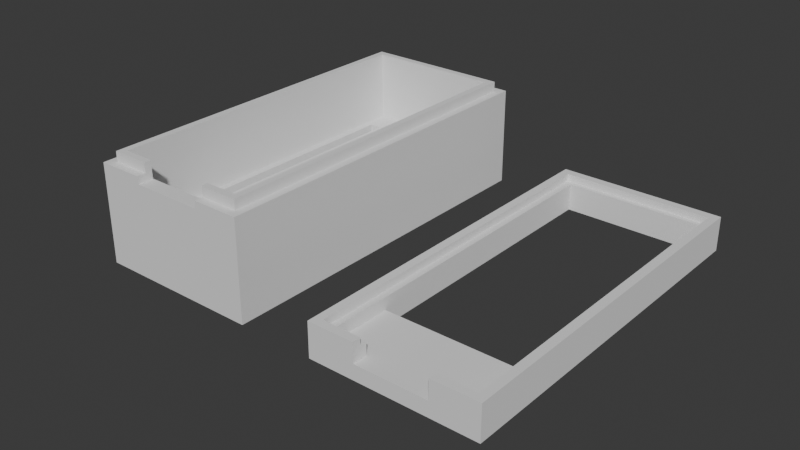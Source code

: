 # Source: case_mod.blend  (saved by Blender 5.1.30; exported with 4.5.12 LTS)
import bpy
from mathutils import Matrix  # noqa: F401  (used for matrix-valued properties, if any)

bpy.ops.wm.read_factory_settings(use_empty=True)
scene = bpy.context.scene
scene.name = 'Scene'

# ---- collections
col_trim = bpy.data.collections.new('trim'); scene.collection.children.link(col_trim)
col_cylinder = bpy.data.collections.new('cylinder'); scene.collection.children.link(col_cylinder)

# ---- world
world_world = bpy.data.worlds.new('World'); scene.world = world_world
world_world.use_nodes = True; world_world.node_tree.nodes.clear()
_N = world_world.node_tree.nodes; _L = world_world.node_tree.links
n0 = _N.new('ShaderNodeOutputWorld'); n0.name = 'World Output'; n0.location = (200, 100)
n1 = _N.new('ShaderNodeBackground'); n1.name = 'Background'; n1.location = (-200, 100)
n1.inputs[0].default_value = (0.05088, 0.05088, 0.05088, 1.0)
_L.new(n1.outputs[0], n0.inputs[0])
n0.is_active_output = True
world_world.color = (0.05088, 0.05088, 0.05088)
world_world.sun_shadow_jitter_overblur = 0.0

# ---- meshes
me_arduino_nano_33_ble_sense_box = bpy.data.meshes.new('Arduino_Nano_33_BLE_sense_box')
me_arduino_nano_33_ble_sense_box.from_pydata([(-18.1, 45.67, 2.0), (-18.1, 6.363, 0.0), (3.9, 6.363, 0.0), (-18.1, 6.363, 2.5), (-18.1, 6.363, 2.5), (3.9, 45.67, 0.0), (-18.1, 55.36, 13.17), (2.8, 54.24, 13.17), (3.9, 55.36, 13.17), (-18.1, 55.36, 0.0), (3.9, 55.36, 0.0), (-18.1, 45.67, 0.0), (3.9, 39.54, 0.0), (3.9, 22.18, 2.0), (3.9, 22.18, 0.0), (-18.1, 39.54, 2.0), (-18.1, 16.06, 0.0), (-18.1, 16.06, 2.0), (-18.1, 22.18, 2.0), (-18.1, 24.58, 2.5), (-18.1, 55.36, 2.5), (-18.1, 55.36, 2.5), (-13.6, 49.75, 2.5), (-15.1, 49.75, 2.5), (-15.1, 11.98, 2.5), (-13.6, 11.98, 2.5), (3.9, 16.06, 2.0), (-17.0, 54.24, 14.5), (-17.0, 7.485, 14.5), (-16.1, 53.32, 14.5), (-16.1, 8.404, 14.5), (-11.9, 7.485, 14.5), (-18.1, 39.54, 0.0), (-13.6, 49.75, 5.167), (-15.1, 49.75, 5.167), (-0.6, 49.75, 5.167), (1.9, 53.32, 5.167), (-17.0, 54.24, 13.17), (2.8, 54.24, 14.5), (3.9, 39.54, 2.0), (3.9, 6.363, 13.17), (2.8, 7.485, 13.17), (-2.3, 6.363, 13.17), (-16.1, 53.32, 5.167), (-17.0, 7.485, 13.17), (1.9, 8.404, 14.5), (1.9, 8.404, 5.167), (-2.3, 8.404, 12.2), (-2.3, 7.485, 14.5), (-2.3, 7.485, 13.17), (2.8, 7.485, 14.5), (-2.3, 8.404, 14.5), (-2.3, 6.363, 12.2), (-18.1, 6.363, 13.17), (-11.9, 8.404, 12.2), (-11.9, 8.404, 14.5), (-16.1, 8.404, 5.167), (-0.6, 11.98, 5.167), (-13.6, 11.98, 5.167), (-15.1, 11.98, 5.167), (-11.9, 6.363, 12.2), (-11.9, 7.485, 13.17), (-11.9, 6.363, 13.17), (3.9, 16.06, 0.0), (-18.1, 22.18, 0.0), (36.0, 6.363, 0.0), (14.0, 6.363, 0.0), (34.0, 16.26, 0.0), (16.0, 16.26, 0.0), (34.9, 7.485, 3.6), (34.9, 7.485, 4.6), (34.9, 54.24, 3.6), (36.0, 6.363, 4.6), (34.9, 54.24, 4.6), (34.0, 53.53, 3.6), (34.0, 16.26, 3.6), (34.0, 53.53, 0.0), (36.0, 55.36, 0.0), (14.0, 55.36, 4.6), (36.0, 55.36, 4.6), (15.1, 54.24, 4.6), (15.1, 54.24, 3.6), (16.0, 53.53, 3.6), (14.0, 55.36, 0.0), (1.9, 53.32, 14.5), (16.0, 53.53, 0.0), (16.0, 8.404, 3.6), (16.0, 16.26, 3.6), (16.0, 16.26, 3.6), (3.9, 45.67, 2.0), (15.1, 7.485, 3.6), (16.0, 8.404, 2.0), (16.0, 16.26, 2.0), (0.9, 49.75, 2.5), (0.9, 49.75, 5.167), (15.1, 7.485, 4.6), (20.2, 7.485, 3.6), (0.9, 11.98, 2.5), (14.0, 6.363, 4.6), (3.9, 39.54, 0.0), (29.8, 6.363, 2.0), (-0.6, 49.75, 2.5), (20.2, 6.363, 2.0), (29.8, 6.363, 4.6), (0.9, 11.98, 5.167), (-0.6, 11.98, 2.5), (29.8, 7.485, 4.6), (29.8, 7.485, 3.6), (34.0, 16.26, 3.6), (34.0, 8.404, 3.6), (34.0, 16.26, 2.0), (34.0, 8.404, 2.0), (29.8, 8.404, 3.6), (29.8, 8.404, 2.0), (20.2, 6.363, 4.6), (20.2, 7.485, 4.6), (20.2, 8.404, 3.6), (20.2, 8.404, 2.0)], [], [(1, 2, 3), (4, 1, 3), (6, 7, 8), (9, 10, 11), (16, 1, 17), (4, 17, 1), (19, 20, 21), (22, 23, 24), (22, 24, 25), (20, 19, 3), (4, 3, 19), (27, 28, 29), (30, 29, 28), (31, 30, 28), (22, 33, 34), (22, 34, 23), (35, 36, 33), (7, 37, 27), (27, 38, 7), (6, 37, 7), (40, 41, 42), (34, 33, 43), (37, 44, 27), (45, 46, 47), (48, 49, 50), (41, 49, 42), (51, 45, 47), (49, 48, 51), (51, 47, 49), (47, 52, 49), (42, 49, 52), (41, 50, 49), (6, 53, 37), (54, 30, 55), (22, 25, 33), (56, 57, 58), (30, 54, 56), (34, 59, 24), (34, 24, 23), (47, 54, 60), (47, 60, 52), (29, 30, 56), (43, 29, 56), (55, 31, 61), (62, 60, 61), (60, 54, 61), (55, 61, 54), (14, 13, 26, 63), (32, 12, 64), (65, 66, 67), (68, 67, 66), (12, 14, 64), (69, 70, 71), (70, 72, 73), (73, 71, 70), (74, 75, 71), (67, 74, 76), (77, 78, 79), (2, 16, 63), (80, 73, 78), (79, 78, 73), (80, 81, 73), (81, 82, 71), (65, 77, 79), (76, 74, 82), (28, 61, 31), (53, 62, 44), (79, 72, 65), (58, 33, 25), (83, 78, 77), (59, 34, 43), (59, 58, 25), (59, 25, 24), (3, 60, 53), (38, 84, 50), (71, 73, 81), (38, 27, 84), (45, 50, 84), (58, 59, 56), (43, 56, 59), (74, 71, 82), (27, 29, 84), (48, 50, 45), (48, 45, 51), (31, 55, 30), (82, 85, 76), (45, 84, 36), (41, 7, 50), (38, 50, 7), (41, 40, 7), (8, 7, 40), (84, 29, 43), (84, 43, 36), (86, 87, 88), (8, 89, 10), (4, 19, 17), (16, 17, 18, 64), (86, 88, 90), (9, 20, 10), (86, 91, 92), (86, 92, 87), (93, 94, 35), (87, 92, 88), (68, 88, 92), (32, 19, 15), (95, 96, 90), (96, 86, 90), (11, 12, 32), (0, 11, 32, 15), (13, 40, 26), (32, 64, 19), (16, 64, 14, 63), (5, 10, 89), (39, 89, 8), (2, 1, 16), (14, 39, 13), (39, 14, 12), (40, 2, 26), (21, 20, 9), (8, 10, 20), (11, 0, 9), (44, 61, 28), (27, 44, 28), (61, 44, 62), (44, 37, 53), (15, 19, 21), (8, 40, 39), (6, 3, 53), (21, 9, 0), (93, 97, 94), (20, 3, 6), (78, 98, 80), (42, 52, 40), (83, 66, 78), (98, 78, 66), (82, 88, 85), (62, 53, 60), (72, 100, 65), (93, 101, 97), (102, 66, 100), (15, 21, 0), (20, 6, 8), (100, 72, 103), (35, 101, 93), (63, 26, 2), (39, 12, 5, 89), (35, 94, 36), (33, 58, 35), (43, 33, 36), (36, 46, 45), (18, 17, 19), (104, 97, 105), (79, 73, 72), (104, 57, 46), (106, 103, 70), (103, 72, 70), (70, 69, 107), (70, 107, 106), (75, 108, 109), (35, 57, 101), (109, 69, 75), (69, 71, 75), (69, 109, 107), (105, 57, 104), (56, 54, 46), (11, 5, 12), (56, 46, 57), (108, 110, 111), (108, 111, 109), (18, 19, 64), (57, 105, 101), (75, 67, 110), (75, 110, 108), (75, 74, 67), (103, 106, 107), (47, 46, 54), (35, 58, 57), (109, 112, 107), (111, 110, 113), (66, 102, 98), (65, 100, 66), (112, 109, 113), (111, 113, 109), (100, 113, 102), (110, 92, 113), (103, 107, 100), (113, 100, 107), (113, 107, 112), (114, 98, 102), (96, 115, 114), (98, 114, 95), (115, 95, 114), (95, 115, 96), (96, 116, 86), (117, 113, 92), (102, 113, 117), (92, 110, 68), (2, 40, 52), (117, 96, 102), (116, 96, 117), (114, 102, 96), (92, 91, 117), (67, 68, 110), (86, 116, 91), (117, 91, 116), (60, 2, 52), (3, 2, 60), (80, 98, 95), (80, 95, 81), (90, 81, 95), (65, 67, 77), (76, 77, 67), (76, 85, 83), (90, 88, 81), (82, 81, 88), (83, 77, 76), (66, 83, 68), (85, 68, 83), (68, 85, 88), (101, 105, 97), (5, 11, 10), (13, 39, 40), (94, 97, 104), (104, 46, 36), (104, 36, 94)])
me_arduino_nano_33_ble_sense_box.update()
me_arduino_nano_33_ble_sense_box_001 = bpy.data.meshes.new('Arduino_Nano_33_BLE_sense_box.001')
me_arduino_nano_33_ble_sense_box_001.from_pydata([(-18.1, 45.67, 2.0), (-18.1, 6.363, 0.0), (3.9, 6.363, 0.0), (-18.1, 6.363, 2.5), (-18.1, 6.363, 2.5), (3.9, 45.67, 0.0), (-18.1, 55.36, 13.17), (2.8, 54.24, 13.17), (3.9, 55.36, 13.17), (-18.1, 55.36, 0.0), (3.9, 55.36, 0.0), (-18.1, 45.67, 0.0), (3.9, 39.54, 0.0), (3.9, 22.18, 2.0), (3.9, 22.18, 0.0), (-18.1, 39.54, 2.0), (-18.1, 16.06, 0.0), (-18.1, 16.06, 2.0), (-18.1, 22.18, 2.0), (-18.1, 24.58, 2.5), (-18.1, 55.36, 2.5), (-18.1, 55.36, 2.5), (-13.6, 49.75, 2.5), (-15.1, 49.75, 2.5), (-15.1, 11.98, 2.5), (-13.6, 11.98, 2.5), (3.9, 16.06, 2.0), (-17.0, 54.24, 14.5), (-17.0, 7.485, 14.5), (-16.1, 53.32, 14.5), (-16.1, 8.404, 14.5), (-11.9, 7.485, 14.5), (-18.1, 39.54, 0.0), (-13.6, 49.75, 5.167), (-15.1, 49.75, 5.167), (-0.6, 49.75, 5.167), (1.9, 53.32, 5.167), (-17.0, 54.24, 13.17), (2.8, 54.24, 14.5), (3.9, 39.54, 2.0), (3.9, 6.363, 13.17), (2.8, 7.485, 13.17), (-2.3, 6.363, 13.17), (-16.1, 53.32, 5.167), (-17.0, 7.485, 13.17), (1.9, 8.404, 14.5), (1.9, 8.404, 5.167), (-2.3, 8.404, 12.2), (-2.3, 7.485, 14.5), (-2.3, 7.485, 13.17), (2.8, 7.485, 14.5), (-2.3, 8.404, 14.5), (-2.3, 6.363, 12.2), (-18.1, 6.363, 13.17), (-11.9, 8.404, 12.2), (-11.9, 8.404, 14.5), (-16.1, 8.404, 5.167), (-0.6, 11.98, 5.167), (-13.6, 11.98, 5.167), (-15.1, 11.98, 5.167), (-11.9, 6.363, 12.2), (-11.9, 7.485, 13.17), (-11.9, 6.363, 13.17), (3.9, 16.06, 0.0), (-18.1, 22.18, 0.0), (36.0, 6.363, 0.0), (14.0, 6.363, 0.0), (34.0, 16.26, 0.0), (16.0, 16.26, 0.0), (34.9, 7.485, 3.6), (34.9, 7.485, 4.6), (34.9, 54.24, 3.6), (36.0, 6.363, 4.6), (34.9, 54.24, 4.6), (34.0, 53.53, 3.6), (34.0, 16.26, 3.6), (34.0, 53.53, 0.0), (36.0, 55.36, 0.0), (14.0, 55.36, 4.6), (36.0, 55.36, 4.6), (15.1, 54.24, 4.6), (15.1, 54.24, 3.6), (16.0, 53.53, 3.6), (14.0, 55.36, 0.0), (1.9, 53.32, 14.5), (16.0, 53.53, 0.0), (16.0, 8.404, 3.6), (16.0, 16.26, 3.6), (16.0, 16.26, 3.6), (3.9, 45.67, 2.0), (15.1, 7.485, 3.6), (16.0, 8.404, 2.0), (16.0, 16.26, 2.0), (0.9, 49.75, 2.5), (0.9, 49.75, 5.167), (15.1, 7.485, 4.6), (20.2, 7.485, 3.6), (0.9, 11.98, 2.5), (14.0, 6.363, 4.6), (3.9, 39.54, 0.0), (29.8, 6.363, 2.0), (-0.6, 49.75, 2.5), (20.2, 6.363, 2.0), (29.8, 6.363, 4.6), (0.9, 11.98, 5.167), (-0.6, 11.98, 2.5), (29.8, 7.485, 4.6), (29.8, 7.485, 3.6), (34.0, 16.26, 3.6), (34.0, 8.404, 3.6), (34.0, 16.26, 2.0), (34.0, 8.404, 2.0), (29.8, 8.404, 3.6), (29.8, 8.404, 2.0), (20.2, 6.363, 4.6), (20.2, 7.485, 4.6), (20.2, 8.404, 3.6), (20.2, 8.404, 2.0)], [], [(1, 2, 3), (4, 1, 3), (6, 7, 8), (9, 10, 11), (16, 1, 17), (4, 17, 1), (19, 20, 21), (22, 23, 24), (22, 24, 25), (20, 19, 3), (4, 3, 19), (27, 28, 29), (30, 29, 28), (31, 30, 28), (22, 33, 34), (22, 34, 23), (35, 36, 33), (7, 37, 27), (27, 38, 7), (6, 37, 7), (40, 41, 42), (34, 33, 43), (37, 44, 27), (45, 46, 47), (48, 49, 50), (41, 49, 42), (51, 45, 47), (49, 48, 51), (51, 47, 49), (47, 52, 49), (42, 49, 52), (41, 50, 49), (6, 53, 37), (54, 30, 55), (22, 25, 33), (56, 57, 58), (30, 54, 56), (34, 59, 24), (34, 24, 23), (47, 54, 60), (47, 60, 52), (29, 30, 56), (43, 29, 56), (55, 31, 61), (62, 60, 61), (60, 54, 61), (55, 61, 54), (14, 13, 26, 63), (32, 12, 64), (65, 66, 67), (68, 67, 66), (12, 14, 64), (69, 70, 71), (70, 72, 73), (73, 71, 70), (74, 75, 71), (67, 74, 76), (77, 78, 79), (2, 16, 63), (80, 73, 78), (79, 78, 73), (80, 81, 73), (81, 82, 71), (65, 77, 79), (76, 74, 82), (28, 61, 31), (53, 62, 44), (79, 72, 65), (58, 33, 25), (83, 78, 77), (59, 34, 43), (59, 58, 25), (59, 25, 24), (3, 60, 53), (38, 84, 50), (71, 73, 81), (38, 27, 84), (45, 50, 84), (58, 59, 56), (43, 56, 59), (74, 71, 82), (27, 29, 84), (48, 50, 45), (48, 45, 51), (31, 55, 30), (82, 85, 76), (45, 84, 36), (41, 7, 50), (38, 50, 7), (41, 40, 7), (8, 7, 40), (84, 29, 43), (84, 43, 36), (86, 87, 88), (8, 89, 10), (4, 19, 17), (16, 17, 18, 64), (86, 88, 90), (9, 20, 10), (86, 91, 92), (86, 92, 87), (93, 94, 35), (87, 92, 88), (68, 88, 92), (32, 19, 15), (95, 96, 90), (96, 86, 90), (11, 12, 32), (0, 11, 32, 15), (13, 40, 26), (32, 64, 19), (16, 64, 14, 63), (5, 10, 89), (39, 89, 8), (2, 1, 16), (14, 39, 13), (39, 14, 12), (40, 2, 26), (21, 20, 9), (8, 10, 20), (11, 0, 9), (44, 61, 28), (27, 44, 28), (61, 44, 62), (44, 37, 53), (15, 19, 21), (8, 40, 39), (6, 3, 53), (21, 9, 0), (93, 97, 94), (20, 3, 6), (78, 98, 80), (42, 52, 40), (83, 66, 78), (98, 78, 66), (82, 88, 85), (62, 53, 60), (72, 100, 65), (93, 101, 97), (102, 66, 100), (15, 21, 0), (20, 6, 8), (100, 72, 103), (35, 101, 93), (63, 26, 2), (39, 12, 5, 89), (35, 94, 36), (33, 58, 35), (43, 33, 36), (36, 46, 45), (18, 17, 19), (104, 97, 105), (79, 73, 72), (104, 57, 46), (106, 103, 70), (103, 72, 70), (70, 69, 107), (70, 107, 106), (75, 108, 109), (35, 57, 101), (109, 69, 75), (69, 71, 75), (69, 109, 107), (105, 57, 104), (56, 54, 46), (11, 5, 12), (56, 46, 57), (108, 110, 111), (108, 111, 109), (18, 19, 64), (57, 105, 101), (75, 67, 110), (75, 110, 108), (75, 74, 67), (103, 106, 107), (47, 46, 54), (35, 58, 57), (109, 112, 107), (111, 110, 113), (66, 102, 98), (65, 100, 66), (112, 109, 113), (111, 113, 109), (100, 113, 102), (110, 92, 113), (103, 107, 100), (113, 100, 107), (113, 107, 112), (114, 98, 102), (96, 115, 114), (98, 114, 95), (115, 95, 114), (95, 115, 96), (96, 116, 86), (117, 113, 92), (102, 113, 117), (92, 110, 68), (2, 40, 52), (117, 96, 102), (116, 96, 117), (114, 102, 96), (92, 91, 117), (67, 68, 110), (86, 116, 91), (117, 91, 116), (60, 2, 52), (3, 2, 60), (80, 98, 95), (80, 95, 81), (90, 81, 95), (65, 67, 77), (76, 77, 67), (76, 85, 83), (90, 88, 81), (82, 81, 88), (83, 77, 76), (66, 83, 68), (85, 68, 83), (68, 85, 88), (101, 105, 97), (5, 11, 10), (13, 39, 40), (94, 97, 104), (104, 46, 36), (104, 36, 94)])
me_arduino_nano_33_ble_sense_box_001.update()
me_cylinder_001 = bpy.data.meshes.new('Cylinder.001')
me_cylinder_001.from_pydata([(0.0, 1.0, -3.04), (0.0, 1.0, 3.04), (0.04907, 0.9988, -3.04), (0.04907, 0.9988, 3.04), (0.09802, 0.9952, -3.04), (0.09802, 0.9952, 3.04), (0.1467, 0.9892, -3.04), (0.1467, 0.9892, 3.04), (0.1951, 0.9808, -3.04), (0.1951, 0.9808, 3.04), (0.243, 0.97, -3.04), (0.243, 0.97, 3.04), (0.2903, 0.9569, -3.04), (0.2903, 0.9569, 3.04), (0.3369, 0.9415, -3.04), (0.3369, 0.9415, 3.04), (0.3827, 0.9239, -3.04), (0.3827, 0.9239, 3.04), (0.4276, 0.904, -3.04), (0.4276, 0.904, 3.04), (0.4714, 0.8819, -3.04), (0.4714, 0.8819, 3.04), (0.5141, 0.8577, -3.04), (0.5141, 0.8577, 3.04), (0.5556, 0.8315, -3.04), (0.5556, 0.8315, 3.04), (0.5957, 0.8032, -3.04), (0.5957, 0.8032, 3.04), (0.6344, 0.773, -3.04), (0.6344, 0.773, 3.04), (0.6716, 0.741, -3.04), (0.6716, 0.741, 3.04), (0.7071, 0.7071, -3.04), (0.7071, 0.7071, 3.04), (0.741, 0.6716, -3.04), (0.741, 0.6716, 3.04), (0.773, 0.6344, -3.04), (0.773, 0.6344, 3.04), (0.8032, 0.5957, -3.04), (0.8032, 0.5957, 3.04), (0.8315, 0.5556, -3.04), (0.8315, 0.5556, 3.04), (0.8577, 0.5141, -3.04), (0.8577, 0.5141, 3.04), (0.8819, 0.4714, -3.04), (0.8819, 0.4714, 3.04), (0.904, 0.4276, -3.04), (0.904, 0.4276, 3.04), (0.9239, 0.3827, -3.04), (0.9239, 0.3827, 3.04), (0.9415, 0.3369, -3.04), (0.9415, 0.3369, 3.04), (0.9569, 0.2903, -3.04), (0.9569, 0.2903, 3.04), (0.97, 0.243, -3.04), (0.97, 0.243, 3.04), (0.9808, 0.1951, -3.04), (0.9808, 0.1951, 3.04), (0.9892, 0.1467, -3.04), (0.9892, 0.1467, 3.04), (0.9952, 0.09802, -3.04), (0.9952, 0.09802, 3.04), (0.9988, 0.04907, -3.04), (0.9988, 0.04907, 3.04), (1.0, -8.916e-08, -3.04), (1.0, 8.916e-08, 3.04), (0.9988, -0.04907, -3.04), (0.9988, -0.04907, 3.04), (0.9952, -0.09802, -3.04), (0.9952, -0.09802, 3.04), (0.9892, -0.1467, -3.04), (0.9892, -0.1467, 3.04), (0.9808, -0.1951, -3.04), (0.9808, -0.1951, 3.04), (0.97, -0.243, -3.04), (0.97, -0.243, 3.04), (0.9569, -0.2903, -3.04), (0.9569, -0.2903, 3.04), (0.9415, -0.3369, -3.04), (0.9415, -0.3369, 3.04), (0.9239, -0.3827, -3.04), (0.9239, -0.3827, 3.04), (0.904, -0.4276, -3.04), (0.904, -0.4276, 3.04), (0.8819, -0.4714, -3.04), (0.8819, -0.4714, 3.04), (0.8577, -0.5141, -3.04), (0.8577, -0.5141, 3.04), (0.8315, -0.5556, -3.04), (0.8315, -0.5556, 3.04), (0.8032, -0.5957, -3.04), (0.8032, -0.5957, 3.04), (0.773, -0.6344, -3.04), (0.773, -0.6344, 3.04), (0.741, -0.6716, -3.04), (0.741, -0.6716, 3.04), (0.7071, -0.7071, -3.04), (0.7071, -0.7071, 3.04), (0.6716, -0.741, -3.04), (0.6716, -0.741, 3.04), (0.6344, -0.773, -3.04), (0.6344, -0.773, 3.04), (0.5957, -0.8032, -3.04), (0.5957, -0.8032, 3.04), (0.5556, -0.8315, -3.04), (0.5556, -0.8315, 3.04), (0.5141, -0.8577, -3.04), (0.5141, -0.8577, 3.04), (0.4714, -0.8819, -3.04), (0.4714, -0.8819, 3.04), (0.4276, -0.904, -3.04), (0.4276, -0.904, 3.04), (0.3827, -0.9239, -3.04), (0.3827, -0.9239, 3.04), (0.3369, -0.9415, -3.04), (0.3369, -0.9415, 3.04), (0.2903, -0.9569, -3.04), (0.2903, -0.9569, 3.04), (0.243, -0.97, -3.04), (0.243, -0.97, 3.04), (0.1951, -0.9808, -3.04), (0.1951, -0.9808, 3.04), (0.1467, -0.9892, -3.04), (0.1467, -0.9892, 3.04), (0.09802, -0.9952, -3.04), (0.09802, -0.9952, 3.04), (0.04907, -0.9988, -3.04), (0.04907, -0.9988, 3.04), (0.0, -1.0, -3.04), (0.0, -1.0, 3.04), (-0.04907, -0.9988, -3.04), (-0.04907, -0.9988, 3.04), (-0.09802, -0.9952, -3.04), (-0.09802, -0.9952, 3.04), (-0.1467, -0.9892, -3.04), (-0.1467, -0.9892, 3.04), (-0.1951, -0.9808, -3.04), (-0.1951, -0.9808, 3.04), (-0.243, -0.97, -3.04), (-0.243, -0.97, 3.04), (-0.2903, -0.9569, -3.04), (-0.2903, -0.9569, 3.04), (-0.3369, -0.9415, -3.04), (-0.3369, -0.9415, 3.04), (-0.3827, -0.9239, -3.04), (-0.3827, -0.9239, 3.04), (-0.4276, -0.904, -3.04), (-0.4276, -0.904, 3.04), (-0.4714, -0.8819, -3.04), (-0.4714, -0.8819, 3.04), (-0.5141, -0.8577, -3.04), (-0.5141, -0.8577, 3.04), (-0.5556, -0.8315, -3.04), (-0.5556, -0.8315, 3.04), (-0.5957, -0.8032, -3.04), (-0.5957, -0.8032, 3.04), (-0.6344, -0.773, -3.04), (-0.6344, -0.773, 3.04), (-0.6716, -0.741, -3.04), (-0.6716, -0.741, 3.04), (-0.7071, -0.7071, -3.04), (-0.7071, -0.7071, 3.04), (-0.741, -0.6716, -3.04), (-0.741, -0.6716, 3.04), (-0.773, -0.6344, -3.04), (-0.773, -0.6344, 3.04), (-0.8032, -0.5957, -3.04), (-0.8032, -0.5957, 3.04), (-0.8315, -0.5556, -3.04), (-0.8315, -0.5556, 3.04), (-0.8577, -0.5141, -3.04), (-0.8577, -0.5141, 3.04), (-0.8819, -0.4714, -3.04), (-0.8819, -0.4714, 3.04), (-0.904, -0.4276, -3.04), (-0.904, -0.4276, 3.04), (-0.9239, -0.3827, -3.04), (-0.9239, -0.3827, 3.04), (-0.9415, -0.3369, -3.04), (-0.9415, -0.3369, 3.04), (-0.9569, -0.2903, -3.04), (-0.9569, -0.2903, 3.04), (-0.97, -0.243, -3.04), (-0.97, -0.243, 3.04), (-0.9808, -0.1951, -3.04), (-0.9808, -0.1951, 3.04), (-0.9892, -0.1467, -3.04), (-0.9892, -0.1467, 3.04), (-0.9952, -0.09802, -3.04), (-0.9952, -0.09802, 3.04), (-0.9988, -0.04907, -3.04), (-0.9988, -0.04907, 3.04), (-1.0, -8.916e-08, -3.04), (-1.0, 8.916e-08, 3.04), (-0.9988, 0.04907, -3.04), (-0.9988, 0.04907, 3.04), (-0.9952, 0.09802, -3.04), (-0.9952, 0.09802, 3.04), (-0.9892, 0.1467, -3.04), (-0.9892, 0.1467, 3.04), (-0.9808, 0.1951, -3.04), (-0.9808, 0.1951, 3.04), (-0.97, 0.243, -3.04), (-0.97, 0.243, 3.04), (-0.9569, 0.2903, -3.04), (-0.9569, 0.2903, 3.04), (-0.9415, 0.3369, -3.04), (-0.9415, 0.3369, 3.04), (-0.9239, 0.3827, -3.04), (-0.9239, 0.3827, 3.04), (-0.904, 0.4276, -3.04), (-0.904, 0.4276, 3.04), (-0.8819, 0.4714, -3.04), (-0.8819, 0.4714, 3.04), (-0.8577, 0.5141, -3.04), (-0.8577, 0.5141, 3.04), (-0.8315, 0.5556, -3.04), (-0.8315, 0.5556, 3.04), (-0.8032, 0.5957, -3.04), (-0.8032, 0.5957, 3.04), (-0.773, 0.6344, -3.04), (-0.773, 0.6344, 3.04), (-0.741, 0.6716, -3.04), (-0.741, 0.6716, 3.04), (-0.7071, 0.7071, -3.04), (-0.7071, 0.7071, 3.04), (-0.6716, 0.741, -3.04), (-0.6716, 0.741, 3.04), (-0.6344, 0.773, -3.04), (-0.6344, 0.773, 3.04), (-0.5957, 0.8032, -3.04), (-0.5957, 0.8032, 3.04), (-0.5556, 0.8315, -3.04), (-0.5556, 0.8315, 3.04), (-0.5141, 0.8577, -3.04), (-0.5141, 0.8577, 3.04), (-0.4714, 0.8819, -3.04), (-0.4714, 0.8819, 3.04), (-0.4276, 0.904, -3.04), (-0.4276, 0.904, 3.04), (-0.3827, 0.9239, -3.04), (-0.3827, 0.9239, 3.04), (-0.3369, 0.9415, -3.04), (-0.3369, 0.9415, 3.04), (-0.2903, 0.9569, -3.04), (-0.2903, 0.9569, 3.04), (-0.243, 0.97, -3.04), (-0.243, 0.97, 3.04), (-0.1951, 0.9808, -3.04), (-0.1951, 0.9808, 3.04), (-0.1467, 0.9892, -3.04), (-0.1467, 0.9892, 3.04), (-0.09802, 0.9952, -3.04), (-0.09802, 0.9952, 3.04), (-0.04907, 0.9988, -3.04), (-0.04907, 0.9988, 3.04)], [], [(0, 1, 3, 2), (2, 3, 5, 4), (4, 5, 7, 6), (6, 7, 9, 8), (8, 9, 11, 10), (10, 11, 13, 12), (12, 13, 15, 14), (14, 15, 17, 16), (16, 17, 19, 18), (18, 19, 21, 20), (20, 21, 23, 22), (22, 23, 25, 24), (24, 25, 27, 26), (26, 27, 29, 28), (28, 29, 31, 30), (30, 31, 33, 32), (32, 33, 35, 34), (34, 35, 37, 36), (36, 37, 39, 38), (38, 39, 41, 40), (40, 41, 43, 42), (42, 43, 45, 44), (44, 45, 47, 46), (46, 47, 49, 48), (48, 49, 51, 50), (50, 51, 53, 52), (52, 53, 55, 54), (54, 55, 57, 56), (56, 57, 59, 58), (58, 59, 61, 60), (60, 61, 63, 62), (62, 63, 65, 64), (64, 65, 67, 66), (66, 67, 69, 68), (68, 69, 71, 70), (70, 71, 73, 72), (72, 73, 75, 74), (74, 75, 77, 76), (76, 77, 79, 78), (78, 79, 81, 80), (80, 81, 83, 82), (82, 83, 85, 84), (84, 85, 87, 86), (86, 87, 89, 88), (88, 89, 91, 90), (90, 91, 93, 92), (92, 93, 95, 94), (94, 95, 97, 96), (96, 97, 99, 98), (98, 99, 101, 100), (100, 101, 103, 102), (102, 103, 105, 104), (104, 105, 107, 106), (106, 107, 109, 108), (108, 109, 111, 110), (110, 111, 113, 112), (112, 113, 115, 114), (114, 115, 117, 116), (116, 117, 119, 118), (118, 119, 121, 120), (120, 121, 123, 122), (122, 123, 125, 124), (124, 125, 127, 126), (126, 127, 129, 128), (128, 129, 131, 130), (130, 131, 133, 132), (132, 133, 135, 134), (134, 135, 137, 136), (136, 137, 139, 138), (138, 139, 141, 140), (140, 141, 143, 142), (142, 143, 145, 144), (144, 145, 147, 146), (146, 147, 149, 148), (148, 149, 151, 150), (150, 151, 153, 152), (152, 153, 155, 154), (154, 155, 157, 156), (156, 157, 159, 158), (158, 159, 161, 160), (160, 161, 163, 162), (162, 163, 165, 164), (164, 165, 167, 166), (166, 167, 169, 168), (168, 169, 171, 170), (170, 171, 173, 172), (172, 173, 175, 174), (174, 175, 177, 176), (176, 177, 179, 178), (178, 179, 181, 180), (180, 181, 183, 182), (182, 183, 185, 184), (184, 185, 187, 186), (186, 187, 189, 188), (188, 189, 191, 190), (190, 191, 193, 192), (192, 193, 195, 194), (194, 195, 197, 196), (196, 197, 199, 198), (198, 199, 201, 200), (200, 201, 203, 202), (202, 203, 205, 204), (204, 205, 207, 206), (206, 207, 209, 208), (208, 209, 211, 210), (210, 211, 213, 212), (212, 213, 215, 214), (214, 215, 217, 216), (216, 217, 219, 218), (218, 219, 221, 220), (220, 221, 223, 222), (222, 223, 225, 224), (224, 225, 227, 226), (226, 227, 229, 228), (228, 229, 231, 230), (230, 231, 233, 232), (232, 233, 235, 234), (234, 235, 237, 236), (236, 237, 239, 238), (238, 239, 241, 240), (240, 241, 243, 242), (242, 243, 245, 244), (244, 245, 247, 246), (246, 247, 249, 248), (248, 249, 251, 250), (250, 251, 253, 252), (3, 1, 255, 253, 251, 249, 247, 245, 243, 241, 239, 237, 235, 233, 231, 229, 227, 225, 223, 221, 219, 217, 215, 213, 211, 209, 207, 205, 203, 201, 199, 197, 195, 193, 191, 189, 187, 185, 183, 181, 179, 177, 175, 173, 171, 169, 167, 165, 163, 161, 159, 157, 155, 153, 151, 149, 147, 145, 143, 141, 139, 137, 135, 133, 131, 129, 127, 125, 123, 121, 119, 117, 115, 113, 111, 109, 107, 105, 103, 101, 99, 97, 95, 93, 91, 89, 87, 85, 83, 81, 79, 77, 75, 73, 71, 69, 67, 65, 63, 61, 59, 57, 55, 53, 51, 49, 47, 45, 43, 41, 39, 37, 35, 33, 31, 29, 27, 25, 23, 21, 19, 17, 15, 13, 11, 9, 7, 5), (252, 253, 255, 254), (254, 255, 1, 0), (0, 2, 4, 6, 8, 10, 12, 14, 16, 18, 20, 22, 24, 26, 28, 30, 32, 34, 36, 38, 40, 42, 44, 46, 48, 50, 52, 54, 56, 58, 60, 62, 64, 66, 68, 70, 72, 74, 76, 78, 80, 82, 84, 86, 88, 90, 92, 94, 96, 98, 100, 102, 104, 106, 108, 110, 112, 114, 116, 118, 120, 122, 124, 126, 128, 130, 132, 134, 136, 138, 140, 142, 144, 146, 148, 150, 152, 154, 156, 158, 160, 162, 164, 166, 168, 170, 172, 174, 176, 178, 180, 182, 184, 186, 188, 190, 192, 194, 196, 198, 200, 202, 204, 206, 208, 210, 212, 214, 216, 218, 220, 222, 224, 226, 228, 230, 232, 234, 236, 238, 240, 242, 244, 246, 248, 250, 252, 254)])
_uv = me_cylinder_001.uv_layers.new(name='UVMap')
_uv.uv.foreach_set('vector', [1.0, 0.5, 1.0, 1.0, 0.9922, 1.0, 0.9922, 0.5, 0.9922, 0.5, 0.9922, 1.0, 0.9844, 1.0, 0.9844, 0.5, 0.9844, 0.5, 0.9844, 1.0, 0.9766, 1.0, 0.9766, 0.5, 0.9766, 0.5, 0.9766, 1.0, 0.9688, 1.0, 0.9688, 0.5, 0.9688, 0.5, 0.9688, 1.0, 0.9609, 1.0, 0.9609, 0.5, 0.9609, 0.5, 0.9609, 1.0, 0.9531, 1.0, 0.9531, 0.5, 0.9531, 0.5, 0.9531, 1.0, 0.9453, 1.0, 0.9453, 0.5, 0.9453, 0.5, 0.9453, 1.0, 0.9375, 1.0, 0.9375, 0.5, 0.9375, 0.5, 0.9375, 1.0, 0.9297, 1.0, 0.9297, 0.5, 0.9297, 0.5, 0.9297, 1.0, 0.9219, 1.0, 0.9219, 0.5, 0.9219, 0.5, 0.9219, 1.0, 0.9141, 1.0, 0.9141, 0.5, 0.9141, 0.5, 0.9141, 1.0, 0.9062, 1.0, 0.9062, 0.5, 0.9062, 0.5, 0.9062, 1.0, 0.8984, 1.0, 0.8984, 0.5, 0.8984, 0.5, 0.8984, 1.0, 0.8906, 1.0, 0.8906, 0.5, 0.8906, 0.5, 0.8906, 1.0, 0.8828, 1.0, 0.8828, 0.5, 0.8828, 0.5, 0.8828, 1.0, 0.875, 1.0, 0.875, 0.5, 0.875, 0.5, 0.875, 1.0, 0.8672, 1.0, 0.8672, 0.5, 0.8672, 0.5, 0.8672, 1.0, 0.8594, 1.0, 0.8594, 0.5, 0.8594, 0.5, 0.8594, 1.0, 0.8516, 1.0, 0.8516, 0.5, 0.8516, 0.5, 0.8516, 1.0, 0.8438, 1.0, 0.8438, 0.5, 0.8438, 0.5, 0.8438, 1.0, 0.8359, 1.0, 0.8359, 0.5, 0.8359, 0.5, 0.8359, 1.0, 0.8281, 1.0, 0.8281, 0.5, 0.8281, 0.5, 0.8281, 1.0, 0.8203, 1.0, 0.8203, 0.5, 0.8203, 0.5, 0.8203, 1.0, 0.8125, 1.0, 0.8125, 0.5, 0.8125, 0.5, 0.8125, 1.0, 0.8047, 1.0, 0.8047, 0.5, 0.8047, 0.5, 0.8047, 1.0, 0.7969, 1.0, 0.7969, 0.5, 0.7969, 0.5, 0.7969, 1.0, 0.7891, 1.0, 0.7891, 0.5, 0.7891, 0.5, 0.7891, 1.0, 0.7812, 1.0, 0.7812, 0.5, 0.7812, 0.5, 0.7812, 1.0, 0.7734, 1.0, 0.7734, 0.5, 0.7734, 0.5, 0.7734, 1.0, 0.7656, 1.0, 0.7656, 0.5, 0.7656, 0.5, 0.7656, 1.0, 0.7578, 1.0, 0.7578, 0.5, 0.7578, 0.5, 0.7578, 1.0, 0.75, 1.0, 0.75, 0.5, 0.75, 0.5, 0.75, 1.0, 0.7422, 1.0, 0.7422, 0.5, 0.7422, 0.5, 0.7422, 1.0, 0.7344, 1.0, 0.7344, 0.5, 0.7344, 0.5, 0.7344, 1.0, 0.7266, 1.0, 0.7266, 0.5, 0.7266, 0.5, 0.7266, 1.0, 0.7188, 1.0, 0.7188, 0.5, 0.7188, 0.5, 0.7188, 1.0, 0.7109, 1.0, 0.7109, 0.5, 0.7109, 0.5, 0.7109, 1.0, 0.7031, 1.0, 0.7031, 0.5, 0.7031, 0.5, 0.7031, 1.0, 0.6953, 1.0, 0.6953, 0.5, 0.6953, 0.5, 0.6953, 1.0, 0.6875, 1.0, 0.6875, 0.5, 0.6875, 0.5, 0.6875, 1.0, 0.6797, 1.0, 0.6797, 0.5, 0.6797, 0.5, 0.6797, 1.0, 0.6719, 1.0, 0.6719, 0.5, 0.6719, 0.5, 0.6719, 1.0, 0.6641, 1.0, 0.6641, 0.5, 0.6641, 0.5, 0.6641, 1.0, 0.6562, 1.0, 0.6562, 0.5, 0.6562, 0.5, 0.6562, 1.0, 0.6484, 1.0, 0.6484, 0.5, 0.6484, 0.5, 0.6484, 1.0, 0.6406, 1.0, 0.6406, 0.5, 0.6406, 0.5, 0.6406, 1.0, 0.6328, 1.0, 0.6328, 0.5, 0.6328, 0.5, 0.6328, 1.0, 0.625, 1.0, 0.625, 0.5, 0.625, 0.5, 0.625, 1.0, 0.6172, 1.0, 0.6172, 0.5, 0.6172, 0.5, 0.6172, 1.0, 0.6094, 1.0, 0.6094, 0.5, 0.6094, 0.5, 0.6094, 1.0, 0.6016, 1.0, 0.6016, 0.5, 0.6016, 0.5, 0.6016, 1.0, 0.5938, 1.0, 0.5938, 0.5, 0.5938, 0.5, 0.5938, 1.0, 0.5859, 1.0, 0.5859, 0.5, 0.5859, 0.5, 0.5859, 1.0, 0.5781, 1.0, 0.5781, 0.5, 0.5781, 0.5, 0.5781, 1.0, 0.5703, 1.0, 0.5703, 0.5, 0.5703, 0.5, 0.5703, 1.0, 0.5625, 1.0, 0.5625, 0.5, 0.5625, 0.5, 0.5625, 1.0, 0.5547, 1.0, 0.5547, 0.5, 0.5547, 0.5, 0.5547, 1.0, 0.5469, 1.0, 0.5469, 0.5, 0.5469, 0.5, 0.5469, 1.0, 0.5391, 1.0, 0.5391, 0.5, 0.5391, 0.5, 0.5391, 1.0, 0.5312, 1.0, 0.5312, 0.5, 0.5312, 0.5, 0.5312, 1.0, 0.5234, 1.0, 0.5234, 0.5, 0.5234, 0.5, 0.5234, 1.0, 0.5156, 1.0, 0.5156, 0.5, 0.5156, 0.5, 0.5156, 1.0, 0.5078, 1.0, 0.5078, 0.5, 0.5078, 0.5, 0.5078, 1.0, 0.5, 1.0, 0.5, 0.5, 0.5, 0.5, 0.5, 1.0, 0.4922, 1.0, 0.4922, 0.5, 0.4922, 0.5, 0.4922, 1.0, 0.4844, 1.0, 0.4844, 0.5, 0.4844, 0.5, 0.4844, 1.0, 0.4766, 1.0, 0.4766, 0.5, 0.4766, 0.5, 0.4766, 1.0, 0.4688, 1.0, 0.4688, 0.5, 0.4688, 0.5, 0.4688, 1.0, 0.4609, 1.0, 0.4609, 0.5, 0.4609, 0.5, 0.4609, 1.0, 0.4531, 1.0, 0.4531, 0.5, 0.4531, 0.5, 0.4531, 1.0, 0.4453, 1.0, 0.4453, 0.5, 0.4453, 0.5, 0.4453, 1.0, 0.4375, 1.0, 0.4375, 0.5, 0.4375, 0.5, 0.4375, 1.0, 0.4297, 1.0, 0.4297, 0.5, 0.4297, 0.5, 0.4297, 1.0, 0.4219, 1.0, 0.4219, 0.5, 0.4219, 0.5, 0.4219, 1.0, 0.4141, 1.0, 0.4141, 0.5, 0.4141, 0.5, 0.4141, 1.0, 0.4062, 1.0, 0.4062, 0.5, 0.4062, 0.5, 0.4062, 1.0, 0.3984, 1.0, 0.3984, 0.5, 0.3984, 0.5, 0.3984, 1.0, 0.3906, 1.0, 0.3906, 0.5, 0.3906, 0.5, 0.3906, 1.0, 0.3828, 1.0, 0.3828, 0.5, 0.3828, 0.5, 0.3828, 1.0, 0.375, 1.0, 0.375, 0.5, 0.375, 0.5, 0.375, 1.0, 0.3672, 1.0, 0.3672, 0.5, 0.3672, 0.5, 0.3672, 1.0, 0.3594, 1.0, 0.3594, 0.5, 0.3594, 0.5, 0.3594, 1.0, 0.3516, 1.0, 0.3516, 0.5, 0.3516, 0.5, 0.3516, 1.0, 0.3438, 1.0, 0.3438, 0.5, 0.3438, 0.5, 0.3438, 1.0, 0.3359, 1.0, 0.3359, 0.5, 0.3359, 0.5, 0.3359, 1.0, 0.3281, 1.0, 0.3281, 0.5, 0.3281, 0.5, 0.3281, 1.0, 0.3203, 1.0, 0.3203, 0.5, 0.3203, 0.5, 0.3203, 1.0, 0.3125, 1.0, 0.3125, 0.5, 0.3125, 0.5, 0.3125, 1.0, 0.3047, 1.0, 0.3047, 0.5, 0.3047, 0.5, 0.3047, 1.0, 0.2969, 1.0, 0.2969, 0.5, 0.2969, 0.5, 0.2969, 1.0, 0.2891, 1.0, 0.2891, 0.5, 0.2891, 0.5, 0.2891, 1.0, 0.2812, 1.0, 0.2812, 0.5, 0.2812, 0.5, 0.2812, 1.0, 0.2734, 1.0, 0.2734, 0.5, 0.2734, 0.5, 0.2734, 1.0, 0.2656, 1.0, 0.2656, 0.5, 0.2656, 0.5, 0.2656, 1.0, 0.2578, 1.0, 0.2578, 0.5, 0.2578, 0.5, 0.2578, 1.0, 0.25, 1.0, 0.25, 0.5, 0.25, 0.5, 0.25, 1.0, 0.2422, 1.0, 0.2422, 0.5, 0.2422, 0.5, 0.2422, 1.0, 0.2344, 1.0, 0.2344, 0.5, 0.2344, 0.5, 0.2344, 1.0, 0.2266, 1.0, 0.2266, 0.5, 0.2266, 0.5, 0.2266, 1.0, 0.2188, 1.0, 0.2188, 0.5, 0.2188, 0.5, 0.2188, 1.0, 0.2109, 1.0, 0.2109, 0.5, 0.2109, 0.5, 0.2109, 1.0, 0.2031, 1.0, 0.2031, 0.5, 0.2031, 0.5, 0.2031, 1.0, 0.1953, 1.0, 0.1953, 0.5, 0.1953, 0.5, 0.1953, 1.0, 0.1875, 1.0, 0.1875, 0.5, 0.1875, 0.5, 0.1875, 1.0, 0.1797, 1.0, 0.1797, 0.5, 0.1797, 0.5, 0.1797, 1.0, 0.1719, 1.0, 0.1719, 0.5, 0.1719, 0.5, 0.1719, 1.0, 0.1641, 1.0, 0.1641, 0.5, 0.1641, 0.5, 0.1641, 1.0, 0.1562, 1.0, 0.1562, 0.5, 0.1562, 0.5, 0.1562, 1.0, 0.1484, 1.0, 0.1484, 0.5, 0.1484, 0.5, 0.1484, 1.0, 0.1406, 1.0, 0.1406, 0.5, 0.1406, 0.5, 0.1406, 1.0, 0.1328, 1.0, 0.1328, 0.5, 0.1328, 0.5, 0.1328, 1.0, 0.125, 1.0, 0.125, 0.5, 0.125, 0.5, 0.125, 1.0, 0.1172, 1.0, 0.1172, 0.5, 0.1172, 0.5, 0.1172, 1.0, 0.1094, 1.0, 0.1094, 0.5, 0.1094, 0.5, 0.1094, 1.0, 0.1016, 1.0, 0.1016, 0.5, 0.1016, 0.5, 0.1016, 1.0, 0.09375, 1.0, 0.09375, 0.5, 0.09375, 0.5, 0.09375, 1.0, 0.08594, 1.0, 0.08594, 0.5, 0.08594, 0.5, 0.08594, 1.0, 0.07812, 1.0, 0.07812, 0.5, 0.07812, 0.5, 0.07812, 1.0, 0.07031, 1.0, 0.07031, 0.5, 0.07031, 0.5, 0.07031, 1.0, 0.0625, 1.0, 0.0625, 0.5, 0.0625, 0.5, 0.0625, 1.0, 0.05469, 1.0, 0.05469, 0.5, 0.05469, 0.5, 0.05469, 1.0, 0.04688, 1.0, 0.04688, 0.5, 0.04688, 0.5, 0.04688, 1.0, 0.03906, 1.0, 0.03906, 0.5, 0.03906, 0.5, 0.03906, 1.0, 0.03125, 1.0, 0.03125, 0.5, 0.03125, 0.5, 0.03125, 1.0, 0.02344, 1.0, 0.02344, 0.5, 0.02344, 0.5, 0.02344, 1.0, 0.01562, 1.0, 0.01562, 0.5, 0.2618, 0.4897, 0.25, 0.49, 0.2382, 0.4897, 0.2265, 0.4888, 0.2148, 0.4874, 0.2032, 0.4854, 0.1917, 0.4828, 0.1803, 0.4797, 0.1691, 0.476, 0.1582, 0.4717, 0.1474, 0.467, 0.1369, 0.4617, 0.1266, 0.4559, 0.1167, 0.4496, 0.107, 0.4428, 0.09775, 0.4355, 0.08883, 0.4278, 0.08029, 0.4197, 0.07217, 0.4112, 0.06448, 0.4023, 0.05723, 0.393, 0.05045, 0.3833, 0.04415, 0.3734, 0.03834, 0.3631, 0.03304, 0.3526, 0.02827, 0.3418, 0.02403, 0.3309, 0.02033, 0.3197, 0.01719, 0.3083, 0.01461, 0.2968, 0.0126, 0.2852, 0.01116, 0.2735, 0.01029, 0.2618, 0.01, 0.25, 0.01029, 0.2382, 0.01116, 0.2265, 0.0126, 0.2148, 0.01461, 0.2032, 0.01719, 0.1917, 0.02033, 0.1803, 0.02403, 0.1691, 0.02827, 0.1582, 0.03304, 0.1474, 0.03834, 0.1369, 0.04415, 0.1266, 0.05045, 0.1167, 0.05723, 0.107, 0.06448, 0.09775, 0.07217, 0.08883, 0.08029, 0.08029, 0.08883, 0.07217, 0.09775, 0.06448, 0.107, 0.05723, 0.1167, 0.05045, 0.1266, 0.04415, 0.1369, 0.03834, 0.1474, 0.03304, 0.1582, 0.02827, 0.1691, 0.02403, 0.1803, 0.02033, 0.1917, 0.01719, 0.2032, 0.01461, 0.2148, 0.0126, 0.2265, 0.01116, 0.2382, 0.01029, 0.25, 0.01, 0.2618, 0.01029, 0.2735, 0.01116, 0.2852, 0.0126, 0.2968, 0.01461, 0.3083, 0.01719, 0.3197, 0.02033, 0.3309, 0.02403, 0.3418, 0.02827, 0.3526, 0.03304, 0.3631, 0.03834, 0.3734, 0.04415, 0.3833, 0.05045, 0.393, 0.05723, 0.4023, 0.06448, 0.4112, 0.07217, 0.4197, 0.08029, 0.4278, 0.08883, 0.4355, 0.09775, 0.4428, 0.107, 0.4496, 0.1167, 0.4559, 0.1266, 0.4617, 0.1369, 0.467, 0.1474, 0.4717, 0.1582, 0.476, 0.1691, 0.4797, 0.1803, 0.4828, 0.1917, 0.4854, 0.2032, 0.4874, 0.2148, 0.4888, 0.2265, 0.4897, 0.2382, 0.49, 0.25, 0.4897, 0.2618, 0.4888, 0.2735, 0.4874, 0.2852, 0.4854, 0.2968, 0.4828, 0.3083, 0.4797, 0.3197, 0.476, 0.3309, 0.4717, 0.3418, 0.467, 0.3526, 0.4617, 0.3631, 0.4559, 0.3734, 0.4496, 0.3833, 0.4428, 0.393, 0.4355, 0.4023, 0.4278, 0.4112, 0.4197, 0.4197, 0.4112, 0.4278, 0.4023, 0.4355, 0.393, 0.4428, 0.3833, 0.4496, 0.3734, 0.4559, 0.3631, 0.4617, 0.3526, 0.467, 0.3418, 0.4717, 0.3309, 0.476, 0.3197, 0.4797, 0.3083, 0.4828, 0.2968, 0.4854, 0.2852, 0.4874, 0.2735, 0.4888, 0.01562, 0.5, 0.01562, 1.0, 0.007812, 1.0, 0.007812, 0.5, 0.007812, 0.5, 0.007812, 1.0, 0.0, 1.0, 0.0, 0.5, 0.75, 0.49, 0.7618, 0.4897, 0.7735, 0.4888, 0.7852, 0.4874, 0.7968, 0.4854, 0.8083, 0.4828, 0.8197, 0.4797, 0.8309, 0.476, 0.8418, 0.4717, 0.8526, 0.467, 0.8631, 0.4617, 0.8734, 0.4559, 0.8833, 0.4496, 0.893, 0.4428, 0.9023, 0.4355, 0.9112, 0.4278, 0.9197, 0.4197, 0.9278, 0.4112, 0.9355, 0.4023, 0.9428, 0.393, 0.9496, 0.3833, 0.9559, 0.3734, 0.9617, 0.3631, 0.967, 0.3526, 0.9717, 0.3418, 0.976, 0.3309, 0.9797, 0.3197, 0.9828, 0.3083, 0.9854, 0.2968, 0.9874, 0.2852, 0.9888, 0.2735, 0.9897, 0.2618, 0.99, 0.25, 0.9897, 0.2382, 0.9888, 0.2265, 0.9874, 0.2148, 0.9854, 0.2032, 0.9828, 0.1917, 0.9797, 0.1803, 0.976, 0.1691, 0.9717, 0.1582, 0.967, 0.1474, 0.9617, 0.1369, 0.9559, 0.1266, 0.9496, 0.1167, 0.9428, 0.107, 0.9355, 0.09775, 0.9278, 0.08883, 0.9197, 0.08029, 0.9112, 0.07217, 0.9023, 0.06448, 0.893, 0.05723, 0.8833, 0.05045, 0.8734, 0.04415, 0.8631, 0.03834, 0.8526, 0.03304, 0.8418, 0.02827, 0.8309, 0.02403, 0.8197, 0.02033, 0.8083, 0.01719, 0.7968, 0.01461, 0.7852, 0.0126, 0.7735, 0.01116, 0.7618, 0.01029, 0.75, 0.01, 0.7382, 0.01029, 0.7265, 0.01116, 0.7148, 0.0126, 0.7032, 0.01461, 0.6917, 0.01719, 0.6803, 0.02033, 0.6691, 0.02403, 0.6582, 0.02827, 0.6474, 0.03304, 0.6369, 0.03834, 0.6266, 0.04415, 0.6167, 0.05045, 0.607, 0.05723, 0.5977, 0.06448, 0.5888, 0.07217, 0.5803, 0.08029, 0.5722, 0.08883, 0.5645, 0.09775, 0.5572, 0.107, 0.5504, 0.1167, 0.5441, 0.1266, 0.5383, 0.1369, 0.533, 0.1474, 0.5283, 0.1582, 0.524, 0.1691, 0.5203, 0.1803, 0.5172, 0.1917, 0.5146, 0.2032, 0.5126, 0.2148, 0.5112, 0.2265, 0.5103, 0.2382, 0.51, 0.25, 0.5103, 0.2618, 0.5112, 0.2735, 0.5126, 0.2852, 0.5146, 0.2968, 0.5172, 0.3083, 0.5203, 0.3197, 0.524, 0.3309, 0.5283, 0.3418, 0.533, 0.3526, 0.5383, 0.3631, 0.5441, 0.3734, 0.5504, 0.3833, 0.5572, 0.393, 0.5645, 0.4023, 0.5722, 0.4112, 0.5803, 0.4197, 0.5888, 0.4278, 0.5977, 0.4355, 0.607, 0.4428, 0.6167, 0.4496, 0.6266, 0.4559, 0.6369, 0.4617, 0.6474, 0.467, 0.6582, 0.4717, 0.6691, 0.476, 0.6803, 0.4797, 0.6917, 0.4828, 0.7032, 0.4854, 0.7148, 0.4874, 0.7265, 0.4888, 0.7382, 0.4897])
me_cylinder_001.update()

# ---- objects
ob_arduino_nano_33_ble_sense_box = bpy.data.objects.new('Arduino_Nano_33_BLE_sense_box', me_arduino_nano_33_ble_sense_box)
ob_arduino_nano_33_ble_sense_box_001 = bpy.data.objects.new('Arduino_Nano_33_BLE_sense_box.001', me_arduino_nano_33_ble_sense_box_001)
ob_cylinder_001 = bpy.data.objects.new('Cylinder.001', me_cylinder_001)

# ---- transforms, parenting, visibility, modifiers, constraints
ob_arduino_nano_33_ble_sense_box.location = (0.0, 0.0, 0.0)
ob_arduino_nano_33_ble_sense_box_001.location = (0.0, 0.0, 0.0)
_m = ob_arduino_nano_33_ble_sense_box_001.modifiers.new('Boolean', 'BOOLEAN')
_m.object = ob_cylinder_001
ob_cylinder_001.location = (-6.859, 30.74, -6.986)
ob_cylinder_001.rotation_euler = (1.571, -0.0, 0.0)
ob_cylinder_001.scale = (11.0, 11.0, 11.0)

# ---- collection membership
col_trim.objects.link(ob_arduino_nano_33_ble_sense_box)
col_cylinder.objects.link(ob_arduino_nano_33_ble_sense_box_001)
col_cylinder.objects.link(ob_cylinder_001)
def _layer_coll(name, lc=None):
    lc = lc or bpy.context.view_layer.layer_collection
    for c in lc.children:
        if c.name == name: return c
        r = _layer_coll(name, c)
        if r: return r
_layer_coll('cylinder').exclude = True

# ---- scene / render settings (as saved in the file)
scene.frame_start = 1; scene.frame_end = 250; scene.frame_set(1)
scene.render.engine = 'BLENDER_EEVEE_NEXT'
scene.render.bake_bias = 0.0
scene.render.bake_samples = 0
scene.cycles.sampling_pattern = 'TABULATED_SOBOL'
scene.eevee.use_volume_custom_range = False
bpy.context.view_layer.update()

# ---- added for rendering (the .blend has no active camera and no usable light): camera, sun
cam_auto = bpy.data.cameras.new('AutoCamera')
cam_auto.lens = 50.0
cam_auto.sensor_width = 36.0
cam_auto.clip_end = 1300.12
ob_auto_camera = bpy.data.objects.new('AutoCamera', cam_auto)
scene.collection.objects.link(ob_auto_camera)
ob_auto_camera.location = (83.0295, -61.7158, 64.995)
ob_auto_camera.rotation_euler = (1.09748, -7.21219e-08, 0.694738)
scene.camera = ob_auto_camera
light_auto_sun = bpy.data.lights.new('AutoSun', 'SUN')
light_auto_sun.energy = 3.0
light_auto_sun.angle = 0.0523599
ob_auto_sun = bpy.data.objects.new('AutoSun', light_auto_sun)
scene.collection.objects.link(ob_auto_sun)
ob_auto_sun.rotation_euler = (0.872665, 0.174533, 0.523599)
bpy.context.view_layer.update()
